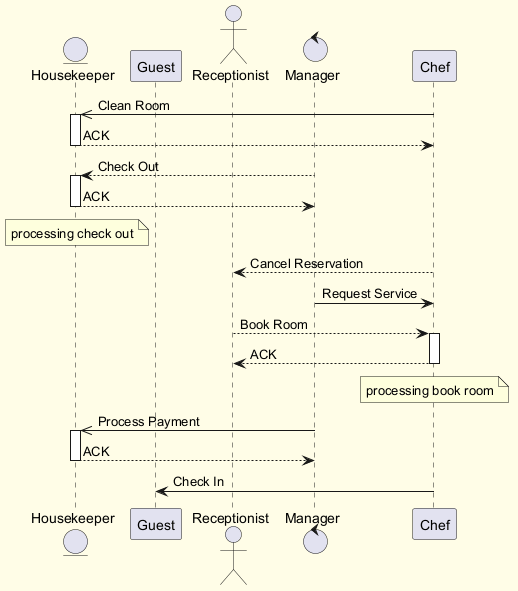

The diagram above was rendered by PlantUML. Its source (embedded in the PNG):
@startuml
skinparam backgroundColor #FFFDE7
skinparam classBackgroundColor #FFF9C4
skinparam classBorderColor #F57F17
entity "Housekeeper" as H
participant "Guest" as G
actor "Receptionist" as R
control "Manager" as M
participant "Chef" as C
C ->> H : Clean Room
activate H
H --> C : ACK
deactivate H
M --> H : Check Out
activate H
H --> M : ACK
deactivate H
note over H : processing check out
C --> R : Cancel Reservation
M -> C : Request Service
R --> C : Book Room
activate C
C --> R : ACK
deactivate C
note over C : processing book room
M ->> H : Process Payment
activate H
H --> M : ACK
deactivate H
C -> G : Check In
@enduml